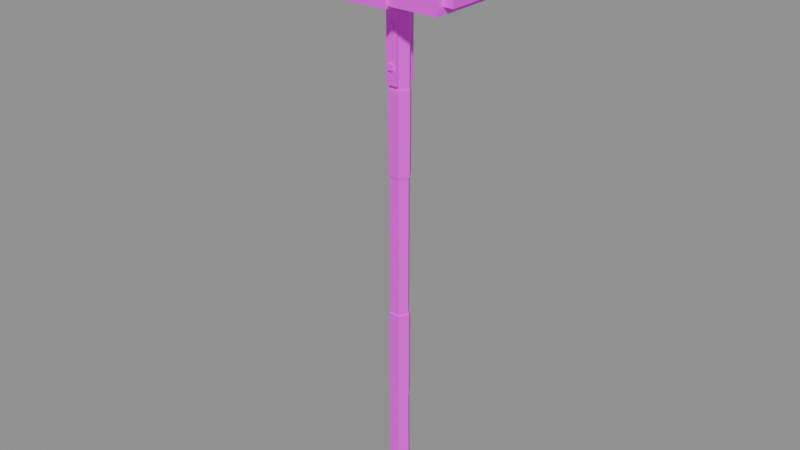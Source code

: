 # Source: item.tomb_sledge.blend  (saved by Blender 5.2.45; exported with 4.5.12 LTS)
import bpy
from mathutils import Matrix  # noqa: F401  (used for matrix-valued properties, if any)

bpy.ops.wm.read_factory_settings(use_empty=True)
scene = bpy.context.scene
scene.name = 'Scene'

# ---- images (referenced by path relative to the original .blend; pixels are not part of the script)
import os
ASSET_DIR = os.environ.get("B2B_ASSET_DIR", "")  # directory of the original .blend (textures are referenced by path, not embedded)
HERE = os.path.dirname(os.path.abspath(__file__))  # packed textures are extracted next to this script under _unpacked/

def load_image(name, relpath, width, height, colorspace="sRGB"):
    """Load a texture the original file referenced (path relative to the .blend, or extracted next to this script)."""
    p = next((c for c in (os.path.join(HERE, relpath), os.path.join(ASSET_DIR, relpath)) if relpath and os.path.exists(c)), "")
    if p:
        img = bpy.data.images.load(p, check_existing=True)
        img.name = name
    else:  # same state as the original file: an image datablock whose file is absent (Cycles renders it pink)
        img = bpy.data.images.new(name, width, height)
        img.source = "FILE"
        img.filepath = "//" + (relpath or name)
    img.colorspace_settings.name = colorspace
    return img
img_palette_png = load_image('palette.png', 'palette.png', 1024, 1024, 'sRGB')

# ---- materials (node trees are filled in below, after node groups)
mat_palette = bpy.data.materials.new('palette')

# ---- material node trees
mat_palette.use_nodes = True; mat_palette.node_tree.nodes.clear()
_N = mat_palette.node_tree.nodes; _L = mat_palette.node_tree.links
n0 = _N.new('ShaderNodeBsdfPrincipled'); n0.name = 'Principled BSDF'; n0.location = (-200, 100)
n0.inputs[10].default_value = 0.005
n1 = _N.new('ShaderNodeOutputMaterial'); n1.name = 'Material Output'; n1.location = (200, 100)
n2 = _N.new('ShaderNodeTexImage'); n2.name = 'Image Texture'; n2.location = (0, 0)
n2.image = img_palette_png
n2.interpolation = 'Closest'
_L.new(n0.outputs[0], n1.inputs[0])
_L.new(n2.outputs[0], n0.inputs[0])
n1.is_active_output = True

# ---- meshes
me_tomb_sledge = bpy.data.meshes.new('tomb_sledge')
me_tomb_sledge.from_pydata([(0.027, 0.0, 0.0), (0.0135, 0.02104, 0.0), (-0.0135, 0.02104, 0.0), (-0.027, 2.976e-18, 0.0), (-0.0135, -0.02104, 0.0), (0.0135, -0.02104, 0.0), (0.025, 0.0, 0.03), (0.0125, 0.01949, 0.03), (-0.0125, 0.01949, 0.03), (-0.025, 2.755e-18, 0.03), (-0.0125, -0.01949, 0.03), (0.0125, -0.01949, 0.03), (0.022, 0.0, 0.4), (0.011, 0.01715, 0.4), (-0.011, 0.01715, 0.4), (-0.022, 2.425e-18, 0.4), (-0.011, -0.01715, 0.4), (0.011, -0.01715, 0.4), (0.022, 0.0, 0.8), (0.011, 0.01715, 0.8), (-0.011, 0.01715, 0.8), (-0.022, 2.425e-18, 0.8), (-0.011, -0.01715, 0.8), (0.011, -0.01715, 0.8), (0.024, 0.0, 1.12), (0.012, 0.01871, 1.12), (-0.012, 0.01871, 1.12), (-0.024, 2.645e-18, 1.12), (-0.012, -0.01871, 1.12), (0.012, -0.01871, 1.12), (0.03, 0.0, 0.0), (0.015, 0.02598, 0.0), (-0.015, 0.02598, 0.0), (-0.03, 3.674e-18, 0.0), (-0.015, -0.02598, 0.0), (0.015, -0.02598, 0.0), (0.03, 0.0, 0.03), (0.015, 0.02598, 0.03), (-0.015, 0.02598, 0.03), (-0.03, 3.674e-18, 0.03), (-0.015, -0.02598, 0.03), (0.015, -0.02598, 0.03), (0.0245, 0.0, 0.25), (0.01225, 0.0191, 0.25), (-0.01225, 0.0191, 0.25), (-0.0245, 2.7e-18, 0.25), (-0.01225, -0.0191, 0.25), (0.01225, -0.0191, 0.25), (0.0245, 0.0, 0.45), (0.01225, 0.0191, 0.45), (-0.01225, 0.0191, 0.45), (-0.0245, 2.7e-18, 0.45), (-0.01225, -0.0191, 0.45), (0.01225, -0.0191, 0.45), (0.0245, 0.0, 0.76), (0.01225, 0.0191, 0.76), (-0.01225, 0.0191, 0.76), (-0.0245, 2.7e-18, 0.76), (-0.01225, -0.0191, 0.76), (0.01225, -0.0191, 0.76), (0.0245, 0.0, 0.94), (0.01225, 0.0191, 0.94), (-0.01225, 0.0191, 0.94), (-0.0245, 2.7e-18, 0.94), (-0.01225, -0.0191, 0.94), (0.01225, -0.0191, 0.94), (-0.012, -0.025, 0.95), (0.012, -0.025, 0.95), (0.012, -0.019, 0.95), (-0.012, -0.019, 0.95), (-0.012, -0.025, 1.15), (0.012, -0.025, 1.15), (0.012, -0.019, 1.15), (-0.012, -0.019, 1.15), (-0.006, -0.029, 0.98), (0.006, -0.029, 0.98), (0.006, -0.025, 0.98), (-0.006, -0.025, 0.98), (-0.006, -0.029, 0.992), (0.006, -0.029, 0.992), (0.006, -0.025, 0.992), (-0.006, -0.025, 0.992), (-0.006, -0.029, 1.06), (0.006, -0.029, 1.06), (0.006, -0.025, 1.06), (-0.006, -0.025, 1.06), (-0.006, -0.029, 1.072), (0.006, -0.029, 1.072), (0.006, -0.025, 1.072), (-0.006, -0.025, 1.072), (-0.012, 0.019, 0.95), (0.012, 0.019, 0.95), (0.012, 0.025, 0.95), (-0.012, 0.025, 0.95), (-0.012, 0.019, 1.15), (0.012, 0.019, 1.15), (0.012, 0.025, 1.15), (-0.012, 0.025, 1.15), (-0.006, 0.025, 0.98), (0.006, 0.025, 0.98), (0.006, 0.029, 0.98), (-0.006, 0.029, 0.98), (-0.006, 0.025, 0.992), (0.006, 0.025, 0.992), (0.006, 0.029, 0.992), (-0.006, 0.029, 0.992), (-0.006, 0.025, 1.06), (0.006, 0.025, 1.06), (0.006, 0.029, 1.06), (-0.006, 0.029, 1.06), (-0.006, 0.025, 1.072), (0.006, 0.025, 1.072), (0.006, 0.029, 1.072), (-0.006, 0.029, 1.072), (-0.1563, -0.094, 1.125), (0.1581, -0.094, 1.125), (0.1581, 0.094, 1.125), (-0.1563, 0.094, 1.125), (-0.1563, -0.094, 1.295), (0.1581, -0.094, 1.295), (0.1581, 0.094, 1.295), (-0.1563, 0.094, 1.295), (-0.18, -0.078, 1.14), (-0.155, -0.078, 1.14), (-0.155, 0.078, 1.14), (-0.18, 0.078, 1.14), (-0.18, -0.078, 1.28), (-0.155, -0.078, 1.28), (-0.155, 0.078, 1.28), (-0.18, 0.078, 1.28), (0.155, -0.078, 1.14), (0.18, -0.078, 1.14), (0.18, 0.078, 1.14), (0.155, 0.078, 1.14), (0.155, -0.078, 1.28), (0.18, -0.078, 1.28), (0.18, 0.078, 1.28), (0.155, 0.078, 1.28), (-0.05, -0.1, 1.12), (0.05, -0.1, 1.12), (0.05, 0.1, 1.12), (-0.05, 0.1, 1.12), (-0.05, -0.1, 1.3), (0.05, -0.1, 1.3), (0.05, 0.1, 1.3), (-0.05, 0.1, 1.3), (-0.0936, -0.0955, 1.253), (-0.0696, -0.0955, 1.253), (-0.0696, -0.094, 1.253), (-0.0936, -0.094, 1.253), (-0.0936, -0.0955, 1.265), (-0.0696, -0.0955, 1.265), (-0.0696, -0.094, 1.265), (-0.0936, -0.094, 1.265), (0.05176, -0.0955, 1.202), (0.07576, -0.0955, 1.202), (0.07576, -0.094, 1.202), (0.05176, -0.094, 1.202), (0.05176, -0.0955, 1.214), (0.07576, -0.0955, 1.214), (0.07576, -0.094, 1.214), (0.05176, -0.094, 1.214), (-0.08581, 0.094, 1.185), (-0.06181, 0.094, 1.185), (-0.06181, 0.0955, 1.185), (-0.08581, 0.0955, 1.185), (-0.08581, 0.094, 1.197), (-0.06181, 0.094, 1.197), (-0.06181, 0.0955, 1.197), (-0.08581, 0.0955, 1.197), (0.07759, 0.094, 1.25), (0.1016, 0.094, 1.25), (0.1016, 0.0955, 1.25), (0.07759, 0.0955, 1.25), (0.07759, 0.094, 1.262), (0.1016, 0.094, 1.262), (0.1016, 0.0955, 1.262), (0.07759, 0.0955, 1.262)], [], [(0, 1, 7, 6), (1, 2, 8, 7), (2, 3, 9, 8), (3, 4, 10, 9), (4, 5, 11, 10), (5, 0, 6, 11), (6, 7, 13, 12), (7, 8, 14, 13), (8, 9, 15, 14), (9, 10, 16, 15), (10, 11, 17, 16), (11, 6, 12, 17), (12, 13, 19, 18), (13, 14, 20, 19), (14, 15, 21, 20), (15, 16, 22, 21), (16, 17, 23, 22), (17, 12, 18, 23), (18, 19, 25, 24), (19, 20, 26, 25), (20, 21, 27, 26), (21, 22, 28, 27), (22, 23, 29, 28), (23, 18, 24, 29), (5, 4, 3, 2, 1, 0), (24, 25, 26, 27, 28, 29), (30, 31, 37, 36), (31, 32, 38, 37), (32, 33, 39, 38), (33, 34, 40, 39), (34, 35, 41, 40), (35, 30, 36, 41), (35, 34, 33, 32, 31, 30), (36, 37, 38, 39, 40, 41), (42, 43, 49, 48), (43, 44, 50, 49), (44, 45, 51, 50), (45, 46, 52, 51), (46, 47, 53, 52), (47, 42, 48, 53), (47, 46, 45, 44, 43, 42), (48, 49, 50, 51, 52, 53), (54, 55, 61, 60), (55, 56, 62, 61), (56, 57, 63, 62), (57, 58, 64, 63), (58, 59, 65, 64), (59, 54, 60, 65), (59, 58, 57, 56, 55, 54), (60, 61, 62, 63, 64, 65), (66, 69, 68, 67), (70, 71, 72, 73), (66, 67, 71, 70), (67, 68, 72, 71), (68, 69, 73, 72), (69, 66, 70, 73), (74, 77, 76, 75), (78, 79, 80, 81), (74, 75, 79, 78), (75, 76, 80, 79), (76, 77, 81, 80), (77, 74, 78, 81), (82, 85, 84, 83), (86, 87, 88, 89), (82, 83, 87, 86), (83, 84, 88, 87), (84, 85, 89, 88), (85, 82, 86, 89), (90, 93, 92, 91), (94, 95, 96, 97), (90, 91, 95, 94), (91, 92, 96, 95), (92, 93, 97, 96), (93, 90, 94, 97), (98, 101, 100, 99), (102, 103, 104, 105), (98, 99, 103, 102), (99, 100, 104, 103), (100, 101, 105, 104), (101, 98, 102, 105), (106, 109, 108, 107), (110, 111, 112, 113), (106, 107, 111, 110), (107, 108, 112, 111), (108, 109, 113, 112), (109, 106, 110, 113), (114, 117, 116, 115), (118, 119, 120, 121), (114, 115, 119, 118), (115, 116, 120, 119), (116, 117, 121, 120), (117, 114, 118, 121), (122, 125, 124, 123), (126, 127, 128, 129), (122, 123, 127, 126), (123, 124, 128, 127), (124, 125, 129, 128), (125, 122, 126, 129), (130, 133, 132, 131), (134, 135, 136, 137), (130, 131, 135, 134), (131, 132, 136, 135), (132, 133, 137, 136), (133, 130, 134, 137), (138, 141, 140, 139), (142, 143, 144, 145), (138, 139, 143, 142), (139, 140, 144, 143), (140, 141, 145, 144), (141, 138, 142, 145), (146, 149, 148, 147), (150, 151, 152, 153), (146, 147, 151, 150), (147, 148, 152, 151), (148, 149, 153, 152), (149, 146, 150, 153), (154, 157, 156, 155), (158, 159, 160, 161), (154, 155, 159, 158), (155, 156, 160, 159), (156, 157, 161, 160), (157, 154, 158, 161), (162, 165, 164, 163), (166, 167, 168, 169), (162, 163, 167, 166), (163, 164, 168, 167), (164, 165, 169, 168), (165, 162, 166, 169), (170, 173, 172, 171), (174, 175, 176, 177), (170, 171, 175, 174), (171, 172, 176, 175), (172, 173, 177, 176), (173, 170, 174, 177)])
_uv = me_tomb_sledge.uv_layers.new(name='UVMap')
_uv.uv.foreach_set('vector', [0.8125, 0.7222, 0.8125, 0.7222, 0.8125, 0.7222, 0.8125, 0.7222, 0.8125, 0.7222, 0.8125, 0.7222, 0.8125, 0.7222, 0.8125, 0.7222, 0.8125, 0.7222, 0.8125, 0.7222, 0.8125, 0.7222, 0.8125, 0.7222, 0.8125, 0.7222, 0.8125, 0.7222, 0.8125, 0.7222, 0.8125, 0.7222, 0.8125, 0.7222, 0.8125, 0.7222, 0.8125, 0.7222, 0.8125, 0.7222, 0.8125, 0.7222, 0.8125, 0.7222, 0.8125, 0.7222, 0.8125, 0.7222, 0.8125, 0.7222, 0.8125, 0.7222, 0.8125, 0.7222, 0.8125, 0.7222, 0.8125, 0.7222, 0.8125, 0.7222, 0.8125, 0.7222, 0.8125, 0.7222, 0.8125, 0.7222, 0.8125, 0.7222, 0.8125, 0.7222, 0.8125, 0.7222, 0.8125, 0.7222, 0.8125, 0.7222, 0.8125, 0.7222, 0.8125, 0.7222, 0.8125, 0.7222, 0.8125, 0.7222, 0.8125, 0.7222, 0.8125, 0.7222, 0.8125, 0.7222, 0.8125, 0.7222, 0.8125, 0.7222, 0.8125, 0.7222, 0.8125, 0.7222, 0.8125, 0.7222, 0.8125, 0.7222, 0.8125, 0.7222, 0.8125, 0.7222, 0.8125, 0.7222, 0.8125, 0.7222, 0.8125, 0.7222, 0.8125, 0.7222, 0.8125, 0.7222, 0.8125, 0.7222, 0.8125, 0.7222, 0.8125, 0.7222, 0.8125, 0.7222, 0.8125, 0.7222, 0.8125, 0.7222, 0.8125, 0.7222, 0.8125, 0.7222, 0.8125, 0.7222, 0.8125, 0.7222, 0.8125, 0.7222, 0.8125, 0.7222, 0.8125, 0.7222, 0.8125, 0.7222, 0.8125, 0.7222, 0.8125, 0.7222, 0.8125, 0.7222, 0.8125, 0.7222, 0.8125, 0.7222, 0.8125, 0.7222, 0.8125, 0.7222, 0.8125, 0.7222, 0.8125, 0.7222, 0.8125, 0.7222, 0.8125, 0.7222, 0.8125, 0.7222, 0.8125, 0.7222, 0.8125, 0.7222, 0.8125, 0.7222, 0.8125, 0.7222, 0.8125, 0.7222, 0.8125, 0.7222, 0.8125, 0.7222, 0.8125, 0.7222, 0.8125, 0.7222, 0.8125, 0.7222, 0.8125, 0.7222, 0.8125, 0.7222, 0.8125, 0.7222, 0.8125, 0.7222, 0.8125, 0.7222, 0.8125, 0.7222, 0.8125, 0.7222, 0.8125, 0.7222, 0.8125, 0.7222, 0.8125, 0.7222, 0.8125, 0.7222, 0.8125, 0.7222, 0.8125, 0.7222, 0.8125, 0.7222, 0.5625, 0.2778, 0.5625, 0.2778, 0.5625, 0.2778, 0.5625, 0.2778, 0.5625, 0.2778, 0.5625, 0.2778, 0.5625, 0.2778, 0.5625, 0.2778, 0.5625, 0.2778, 0.5625, 0.2778, 0.5625, 0.2778, 0.5625, 0.2778, 0.5625, 0.2778, 0.5625, 0.2778, 0.5625, 0.2778, 0.5625, 0.2778, 0.5625, 0.2778, 0.5625, 0.2778, 0.5625, 0.2778, 0.5625, 0.2778, 0.5625, 0.2778, 0.5625, 0.2778, 0.5625, 0.2778, 0.5625, 0.2778, 0.5625, 0.2778, 0.5625, 0.2778, 0.5625, 0.2778, 0.5625, 0.2778, 0.5625, 0.2778, 0.5625, 0.2778, 0.5625, 0.2778, 0.5625, 0.2778, 0.5625, 0.2778, 0.5625, 0.2778, 0.5625, 0.2778, 0.5625, 0.2778, 0.6875, 0.3889, 0.6875, 0.3889, 0.6875, 0.3889, 0.6875, 0.3889, 0.6875, 0.3889, 0.6875, 0.3889, 0.6875, 0.3889, 0.6875, 0.3889, 0.6875, 0.3889, 0.6875, 0.3889, 0.6875, 0.3889, 0.6875, 0.3889, 0.6875, 0.3889, 0.6875, 0.3889, 0.6875, 0.3889, 0.6875, 0.3889, 0.6875, 0.3889, 0.6875, 0.3889, 0.6875, 0.3889, 0.6875, 0.3889, 0.6875, 0.3889, 0.6875, 0.3889, 0.6875, 0.3889, 0.6875, 0.3889, 0.6875, 0.3889, 0.6875, 0.3889, 0.6875, 0.3889, 0.6875, 0.3889, 0.6875, 0.3889, 0.6875, 0.3889, 0.6875, 0.3889, 0.6875, 0.3889, 0.6875, 0.3889, 0.6875, 0.3889, 0.6875, 0.3889, 0.6875, 0.3889, 0.6875, 0.3889, 0.6875, 0.3889, 0.6875, 0.3889, 0.6875, 0.3889, 0.6875, 0.3889, 0.6875, 0.3889, 0.6875, 0.3889, 0.6875, 0.3889, 0.6875, 0.3889, 0.6875, 0.3889, 0.6875, 0.3889, 0.6875, 0.3889, 0.6875, 0.3889, 0.6875, 0.3889, 0.6875, 0.3889, 0.6875, 0.3889, 0.6875, 0.3889, 0.6875, 0.3889, 0.6875, 0.3889, 0.6875, 0.3889, 0.6875, 0.3889, 0.6875, 0.3889, 0.6875, 0.3889, 0.6875, 0.3889, 0.6875, 0.3889, 0.6875, 0.3889, 0.6875, 0.3889, 0.6875, 0.3889, 0.6875, 0.3889, 0.6875, 0.3889, 0.6875, 0.3889, 0.6875, 0.3889, 0.6875, 0.3889, 0.6875, 0.3889, 0.6875, 0.3889, 0.6875, 0.3889, 0.5625, 0.2778, 0.5625, 0.2778, 0.5625, 0.2778, 0.5625, 0.2778, 0.5625, 0.2778, 0.5625, 0.2778, 0.5625, 0.2778, 0.5625, 0.2778, 0.5625, 0.2778, 0.5625, 0.2778, 0.5625, 0.2778, 0.5625, 0.2778, 0.5625, 0.2778, 0.5625, 0.2778, 0.5625, 0.2778, 0.5625, 0.2778, 0.5625, 0.2778, 0.5625, 0.2778, 0.5625, 0.2778, 0.5625, 0.2778, 0.5625, 0.2778, 0.5625, 0.2778, 0.5625, 0.2778, 0.5625, 0.2778, 0.4375, 0.2778, 0.4375, 0.2778, 0.4375, 0.2778, 0.4375, 0.2778, 0.4375, 0.2778, 0.4375, 0.2778, 0.4375, 0.2778, 0.4375, 0.2778, 0.4375, 0.2778, 0.4375, 0.2778, 0.4375, 0.2778, 0.4375, 0.2778, 0.4375, 0.2778, 0.4375, 0.2778, 0.4375, 0.2778, 0.4375, 0.2778, 0.4375, 0.2778, 0.4375, 0.2778, 0.4375, 0.2778, 0.4375, 0.2778, 0.4375, 0.2778, 0.4375, 0.2778, 0.4375, 0.2778, 0.4375, 0.2778, 0.4375, 0.2778, 0.4375, 0.2778, 0.4375, 0.2778, 0.4375, 0.2778, 0.4375, 0.2778, 0.4375, 0.2778, 0.4375, 0.2778, 0.4375, 0.2778, 0.4375, 0.2778, 0.4375, 0.2778, 0.4375, 0.2778, 0.4375, 0.2778, 0.4375, 0.2778, 0.4375, 0.2778, 0.4375, 0.2778, 0.4375, 0.2778, 0.4375, 0.2778, 0.4375, 0.2778, 0.4375, 0.2778, 0.4375, 0.2778, 0.4375, 0.2778, 0.4375, 0.2778, 0.4375, 0.2778, 0.4375, 0.2778, 0.5625, 0.2778, 0.5625, 0.2778, 0.5625, 0.2778, 0.5625, 0.2778, 0.5625, 0.2778, 0.5625, 0.2778, 0.5625, 0.2778, 0.5625, 0.2778, 0.5625, 0.2778, 0.5625, 0.2778, 0.5625, 0.2778, 0.5625, 0.2778, 0.5625, 0.2778, 0.5625, 0.2778, 0.5625, 0.2778, 0.5625, 0.2778, 0.5625, 0.2778, 0.5625, 0.2778, 0.5625, 0.2778, 0.5625, 0.2778, 0.5625, 0.2778, 0.5625, 0.2778, 0.5625, 0.2778, 0.5625, 0.2778, 0.4375, 0.2778, 0.4375, 0.2778, 0.4375, 0.2778, 0.4375, 0.2778, 0.4375, 0.2778, 0.4375, 0.2778, 0.4375, 0.2778, 0.4375, 0.2778, 0.4375, 0.2778, 0.4375, 0.2778, 0.4375, 0.2778, 0.4375, 0.2778, 0.4375, 0.2778, 0.4375, 0.2778, 0.4375, 0.2778, 0.4375, 0.2778, 0.4375, 0.2778, 0.4375, 0.2778, 0.4375, 0.2778, 0.4375, 0.2778, 0.4375, 0.2778, 0.4375, 0.2778, 0.4375, 0.2778, 0.4375, 0.2778, 0.4375, 0.2778, 0.4375, 0.2778, 0.4375, 0.2778, 0.4375, 0.2778, 0.4375, 0.2778, 0.4375, 0.2778, 0.4375, 0.2778, 0.4375, 0.2778, 0.4375, 0.2778, 0.4375, 0.2778, 0.4375, 0.2778, 0.4375, 0.2778, 0.4375, 0.2778, 0.4375, 0.2778, 0.4375, 0.2778, 0.4375, 0.2778, 0.4375, 0.2778, 0.4375, 0.2778, 0.4375, 0.2778, 0.4375, 0.2778, 0.4375, 0.2778, 0.4375, 0.2778, 0.4375, 0.2778, 0.4375, 0.2778, 0.4375, 0.2778, 0.4375, 0.2778, 0.4375, 0.2778, 0.4375, 0.2778, 0.4375, 0.2778, 0.4375, 0.2778, 0.4375, 0.2778, 0.4375, 0.2778, 0.4375, 0.2778, 0.4375, 0.2778, 0.4375, 0.2778, 0.4375, 0.2778, 0.4375, 0.2778, 0.4375, 0.2778, 0.4375, 0.2778, 0.4375, 0.2778, 0.4375, 0.2778, 0.4375, 0.2778, 0.4375, 0.2778, 0.4375, 0.2778, 0.4375, 0.2778, 0.4375, 0.2778, 0.4375, 0.2778, 0.4375, 0.2778, 0.1875, 0.2778, 0.1875, 0.2778, 0.1875, 0.2778, 0.1875, 0.2778, 0.1875, 0.2778, 0.1875, 0.2778, 0.1875, 0.2778, 0.1875, 0.2778, 0.1875, 0.2778, 0.1875, 0.2778, 0.1875, 0.2778, 0.1875, 0.2778, 0.1875, 0.2778, 0.1875, 0.2778, 0.1875, 0.2778, 0.1875, 0.2778, 0.1875, 0.2778, 0.1875, 0.2778, 0.1875, 0.2778, 0.1875, 0.2778, 0.1875, 0.2778, 0.1875, 0.2778, 0.1875, 0.2778, 0.1875, 0.2778, 0.1875, 0.2778, 0.1875, 0.2778, 0.1875, 0.2778, 0.1875, 0.2778, 0.1875, 0.2778, 0.1875, 0.2778, 0.1875, 0.2778, 0.1875, 0.2778, 0.1875, 0.2778, 0.1875, 0.2778, 0.1875, 0.2778, 0.1875, 0.2778, 0.1875, 0.2778, 0.1875, 0.2778, 0.1875, 0.2778, 0.1875, 0.2778, 0.1875, 0.2778, 0.1875, 0.2778, 0.1875, 0.2778, 0.1875, 0.2778, 0.1875, 0.2778, 0.1875, 0.2778, 0.1875, 0.2778, 0.1875, 0.2778, 0.5625, 0.2778, 0.5625, 0.2778, 0.5625, 0.2778, 0.5625, 0.2778, 0.5625, 0.2778, 0.5625, 0.2778, 0.5625, 0.2778, 0.5625, 0.2778, 0.5625, 0.2778, 0.5625, 0.2778, 0.5625, 0.2778, 0.5625, 0.2778, 0.5625, 0.2778, 0.5625, 0.2778, 0.5625, 0.2778, 0.5625, 0.2778, 0.5625, 0.2778, 0.5625, 0.2778, 0.5625, 0.2778, 0.5625, 0.2778, 0.5625, 0.2778, 0.5625, 0.2778, 0.5625, 0.2778, 0.5625, 0.2778, 0.5625, 0.2778, 0.5625, 0.2778, 0.5625, 0.2778, 0.5625, 0.2778, 0.5625, 0.2778, 0.5625, 0.2778, 0.5625, 0.2778, 0.5625, 0.2778, 0.5625, 0.2778, 0.5625, 0.2778, 0.5625, 0.2778, 0.5625, 0.2778, 0.5625, 0.2778, 0.5625, 0.2778, 0.5625, 0.2778, 0.5625, 0.2778, 0.5625, 0.2778, 0.5625, 0.2778, 0.5625, 0.2778, 0.5625, 0.2778, 0.5625, 0.2778, 0.5625, 0.2778, 0.5625, 0.2778, 0.5625, 0.2778, 0.5625, 0.2778, 0.5625, 0.2778, 0.5625, 0.2778, 0.5625, 0.2778, 0.5625, 0.2778, 0.5625, 0.2778, 0.5625, 0.2778, 0.5625, 0.2778, 0.5625, 0.2778, 0.5625, 0.2778, 0.5625, 0.2778, 0.5625, 0.2778, 0.5625, 0.2778, 0.5625, 0.2778, 0.5625, 0.2778, 0.5625, 0.2778, 0.5625, 0.2778, 0.5625, 0.2778, 0.5625, 0.2778, 0.5625, 0.2778, 0.5625, 0.2778, 0.5625, 0.2778, 0.5625, 0.2778, 0.5625, 0.2778, 0.5625, 0.2778, 0.5625, 0.2778, 0.5625, 0.2778, 0.5625, 0.2778, 0.5625, 0.2778, 0.5625, 0.2778, 0.5625, 0.2778, 0.5625, 0.2778, 0.5625, 0.2778, 0.5625, 0.2778, 0.5625, 0.2778, 0.5625, 0.2778, 0.5625, 0.2778, 0.5625, 0.2778, 0.5625, 0.2778, 0.5625, 0.2778, 0.5625, 0.2778, 0.5625, 0.2778, 0.5625, 0.2778, 0.5625, 0.2778, 0.5625, 0.2778, 0.5625, 0.2778, 0.5625, 0.2778, 0.5625, 0.2778, 0.5625, 0.2778, 0.5625, 0.2778, 0.5625, 0.2778, 0.5625, 0.2778, 0.5625, 0.2778, 0.5625, 0.2778, 0.5625, 0.2778, 0.5625, 0.2778, 0.5625, 0.2778, 0.5625, 0.2778, 0.5625, 0.2778, 0.5625, 0.2778, 0.5625, 0.2778, 0.5625, 0.2778, 0.5625, 0.2778, 0.5625, 0.2778, 0.5625, 0.2778, 0.5625, 0.2778, 0.5625, 0.2778, 0.5625, 0.2778, 0.5625, 0.2778, 0.5625, 0.2778, 0.5625, 0.2778, 0.5625, 0.2778])
me_tomb_sledge.materials.append(mat_palette)
me_tomb_sledge.update()

# ---- objects
ob_tomb_sledge = bpy.data.objects.new('tomb_sledge', me_tomb_sledge)
ob_grip_2 = bpy.data.objects.new('grip_2', None)

# ---- transforms, parenting, visibility, modifiers, constraints
ob_tomb_sledge.location = (0.0, 0.0, 0.0)
ob_grip_2.location = (0.0, 0.0, 0.85)

# ---- collection membership
scene.collection.objects.link(ob_tomb_sledge)
scene.collection.objects.link(ob_grip_2)

# ---- scene / render settings (as saved in the file)
scene.frame_start = 1; scene.frame_end = 250; scene.frame_set(1)
scene.render.engine = 'BLENDER_EEVEE_NEXT'
scene.render.bake_bias = 0.0
scene.render.bake_samples = 0
scene.render.compositor_device = 'GPU'
scene.eevee.use_volume_custom_range = False
scene.eevee.fast_gi_thickness_near = 0.1
scene.eevee.fast_gi_thickness_far = 0.0
scene.eevee.ray_tracing_options.screen_trace_thickness = 0.1
bpy.context.view_layer.update()

# ---- added for rendering (the .blend has no active camera and no usable light): camera, sun + grey world if the file has none
cam_auto = bpy.data.cameras.new('AutoCamera')
cam_auto.lens = 50.0
cam_auto.sensor_width = 36.0
cam_auto.clip_end = 1000.0
ob_auto_camera = bpy.data.objects.new('AutoCamera', cam_auto)
scene.collection.objects.link(ob_auto_camera)
ob_auto_camera.location = (1.2617, -1.51404, 1.65936)
ob_auto_camera.rotation_euler = (1.09748, -7.21219e-08, 0.694738)
scene.camera = ob_auto_camera
light_auto_sun = bpy.data.lights.new('AutoSun', 'SUN')
light_auto_sun.energy = 3.0
light_auto_sun.angle = 0.0523599
ob_auto_sun = bpy.data.objects.new('AutoSun', light_auto_sun)
scene.collection.objects.link(ob_auto_sun)
ob_auto_sun.rotation_euler = (0.872665, 0.174533, 0.523599)
if scene.world is None:
    world_auto = bpy.data.worlds.new('AutoWorld')
    world_auto.color = (0.3, 0.3, 0.3)
    scene.world = world_auto
bpy.context.view_layer.update()
